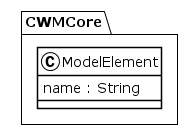

The diagram above was rendered by PlantUML. Its source (embedded in the PNG):
@startuml
!theme plain
package CWMCore {
class ModelElement {
	 name : String
}
}
@enduml